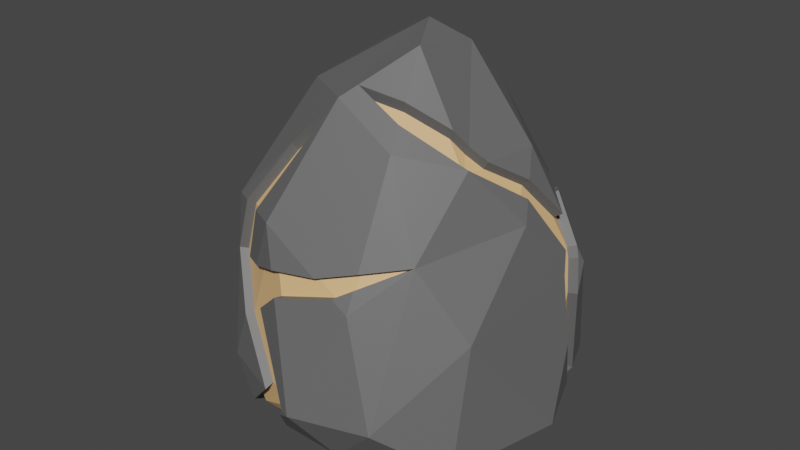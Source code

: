 # Source: Tall_Cracks.blend  (saved by Blender 3.0.42; exported with 4.5.12 LTS)
import bpy
from mathutils import Matrix  # noqa: F401  (used for matrix-valued properties, if any)

bpy.ops.wm.read_factory_settings(use_empty=True)
scene = bpy.context.scene
scene.name = 'Scene'

# ---- collections
col_collection = bpy.data.collections.new('Collection'); scene.collection.children.link(col_collection)

# ---- materials (node trees are filled in below, after node groups)
mat_special = bpy.data.materials.new('Special')
mat_special.use_transparent_shadow = False
mat_stone = bpy.data.materials.new('Stone')
mat_stone.use_transparent_shadow = False

# ---- material node trees
mat_special.use_nodes = True; mat_special.node_tree.nodes.clear()
_N = mat_special.node_tree.nodes; _L = mat_special.node_tree.links
n0 = _N.new('ShaderNodeBsdfPrincipled'); n0.name = 'Principled BSDF'; n0.location = (10, 300)
n0.distribution = 'GGX'
n0.subsurface_method = 'RANDOM_WALK_SKIN'
n0.inputs[0].default_value = (0.8, 0.4823, 0.2178, 1.0)
n0.inputs[3].default_value = 1.45
n0.inputs[27].default_value = (0.0, 0.0, 0.0, 1.0)
n0.inputs[28].default_value = 1.0
n1 = _N.new('ShaderNodeOutputMaterial'); n1.name = 'Material Output'; n1.location = (300, 300)
_L.new(n0.outputs[0], n1.inputs[0])
n1.is_active_output = True
mat_stone.use_nodes = True; mat_stone.node_tree.nodes.clear()
_N = mat_stone.node_tree.nodes; _L = mat_stone.node_tree.links
n0 = _N.new('ShaderNodeBsdfPrincipled'); n0.name = 'Principled BSDF'; n0.location = (10, 300)
n0.distribution = 'GGX'
n0.subsurface_method = 'RANDOM_WALK_SKIN'
n0.inputs[0].default_value = (0.1237, 0.1237, 0.1237, 1.0)
n0.inputs[3].default_value = 1.45
n0.inputs[27].default_value = (0.0, 0.0, 0.0, 1.0)
n0.inputs[28].default_value = 1.0
n1 = _N.new('ShaderNodeOutputMaterial'); n1.name = 'Material Output'; n1.location = (300, 300)
_L.new(n0.outputs[0], n1.inputs[0])
n1.is_active_output = True

# ---- world
world_world = bpy.data.worlds.new('World'); scene.world = world_world
world_world.use_nodes = True; world_world.node_tree.nodes.clear()
_N = world_world.node_tree.nodes; _L = world_world.node_tree.links
n0 = _N.new('ShaderNodeOutputWorld'); n0.name = 'World Output'; n0.location = (300, 300)
n1 = _N.new('ShaderNodeBackground'); n1.name = 'Background'; n1.location = (10, 300)
n1.inputs[0].default_value = (0.05088, 0.05088, 0.05088, 1.0)
_L.new(n1.outputs[0], n0.inputs[0])
n0.is_active_output = True
world_world.color = (0.05088, 0.05088, 0.05088)
world_world.use_sun_shadow = False
world_world.sun_shadow_jitter_overblur = 0.0

# ---- meshes
me_icosphere = bpy.data.meshes.new('Icosphere')
me_icosphere.from_pydata([(0.01438, -0.003649, -0.01872), (0.0712, -0.06275, 0.002279), (-0.06955, -0.00489, 0.01802), (-0.02009, 0.06892, -0.00979), (0.06982, 0.03568, 0.01437), (0.02933, -0.07763, 0.06712), (-0.04214, -0.06401, 0.09424), (-0.01194, -0.005961, 0.1537), (0.03121, 0.01905, 0.1396), (0.06659, -0.0107, 0.09288), (0.02461, -0.02739, 0.1634), (-0.006526, -0.05638, -0.01818), (0.04731, -0.04342, -0.008132), (0.02642, -0.08217, 0.0007564), (0.08485, -0.009664, 0.00293), (0.04857, 0.02434, -0.01264), (-0.04451, -0.002196, -0.01281), (-0.05812, -0.04807, 0.001254), (-0.003737, 0.04854, -0.02234), (-0.05629, 0.03629, -0.00114), (0.02801, 0.0597, -0.009806), (0.06954, -0.04987, 0.05608), (0.07614, 0.02141, 0.06633), (0.01149, -0.09546, 0.02093), (0.04688, -0.08551, 0.02205), (-0.05193, -0.03778, 0.07181), (-0.03361, -0.08049, 0.02536), (-0.03147, 0.04686, 0.04831), (-0.07908, 0.02145, 0.02763), (0.05977, 0.02909, 0.08737), (0.008297, 0.06656, 0.02666), (0.04629, -0.0567, 0.08555), (-0.01192, -0.07877, 0.09519), (-0.02311, -0.03509, 0.1422), (0.007513, 0.03211, 0.1273), (0.0563, 0.006211, 0.1196), (0.02734, -0.04836, 0.1252), (0.04969, -0.02787, 0.1181), (0.002112, -0.04989, 0.1432), (0.01544, -0.01012, 0.169), (0.02785, 0.001705, 0.1593), (0.07717, 0.0135, 0.008776), (0.08057, 0.005592, 0.03406), (0.06998, 0.004273, -0.003451), (0.07302, 0.01092, 0.075), (0.02658, -0.04255, 0.1358), (0.04796, -0.008541, -0.01045), (0.06322, -0.005156, 0.1016), (0.07492, 0.008247, 0.06444), (0.04183, 0.04215, 0.0662), (0.07789, 0.01517, 0.0536), (0.008058, 0.05604, 0.05736), (0.05645, 0.02792, 0.09344), (0.07514, 0.01807, 0.0691), (-0.0232, 0.04373, 0.06508), (0.0137, 0.05537, 0.05327), (0.07331, 0.01925, 0.07392), (0.04815, 0.001829, -0.01114), (0.07435, 0.022, 0.01092), (0.05911, 0.02475, 0.09348), (0.07577, 0.01747, 0.06576), (0.06282, 0.01098, -0.006525), (0.06078, -0.001145, 0.108), (0.04156, -0.02771, 0.1328), (0.02602, -0.0382, 0.1437), (0.04583, -0.02264, 0.1254), (0.0678, 0.01503, 0.0887), (0.05174, -0.01732, 0.1186), (0.052, 0.02636, 0.1016), (0.007937, 0.05073, 0.07289), (0.01654, 0.04946, 0.0673), (-0.01721, 0.04146, 0.0772), (0.05825, 0.01904, 0.1015), (0.03639, 0.03959, 0.07798), (0.007688, -0.04431, 0.1482), (-0.02748, 0.03605, 0.06988), (-0.05904, 0.003118, 0.07074), (-0.0561, -0.00177, 0.07469), (-0.06348, -0.02781, 0.009121), (-0.06701, -0.01447, 0.0143), (-0.04822, -0.01471, -0.008976), (-0.05105, -0.02425, -0.006052), (-0.0713, 0.004481, 0.04028), (-0.06839, -0.001878, 0.04503), (-0.06558, -0.01229, 0.03012), (-0.06786, -0.008039, 0.02317), (-0.05395, 0.01119, 0.07482), (-0.03511, -0.01561, -0.01414), (-0.02881, -0.02459, -0.01503), (-0.0006834, -0.08438, 0.004271), (-0.02677, -0.07995, 0.04737), (-0.01859, -0.0793, 0.07369), (-0.006962, -0.08934, 0.02274), (0.007023, -0.09398, 0.02137), (-0.02288, -0.08009, 0.005591), (-0.006274, -0.0828, 0.07728), (-0.002988, -0.08514, 0.06686), (0.004916, -0.09318, 0.01753), (0.02881, -0.06998, 0.08231), (0.02902, -0.073, 0.07633), (-0.02307, -0.03278, -0.01584), (0.02185, -0.07784, 0.07221), (0.01292, -0.07809, 0.07828), (-0.01952, -0.08482, 0.0095), (-0.02503, -0.0534, -0.01121), (-0.01798, -0.0563, 0.121), (-0.02409, -0.07283, 0.0948), (-0.03453, -0.06773, 0.09448), (-0.03929, -0.06952, 0.07121), (-0.02689, -0.07529, 0.07322), (-0.01418, -0.08283, 0.05662), (-0.0001103, -0.08086, 0.00726), (-0.01525, -0.08209, 0.009223), (0.005176, -0.08917, 0.01978), (-0.005627, -0.05442, -0.01394), (-0.02124, -0.03214, -0.01173), (-0.0231, -0.05161, -0.007353), (0.07074, 0.01958, 0.01354), (0.07339, 0.01156, 0.01151), (0.07407, 0.01313, 0.05384), (0.07661, 0.004088, 0.03538), (0.07148, 0.01587, 0.06846), (0.06948, 0.00912, 0.07404), (0.0251, -0.03726, 0.1389), (0.02563, -0.04136, 0.1315), (0.046, 0.0005354, -0.007291), (0.04582, -0.009255, -0.00664), (0.05792, -0.002273, 0.1052), (0.06022, -0.00606, 0.09918), (0.04745, -0.02751, 0.1147), (0.07127, 0.006595, 0.06407), (0.06661, 0.002842, -3.038e-05), (0.04963, 0.0237, 0.09914), (0.05384, 0.02517, 0.09145), (-0.01572, 0.03796, 0.07611), (-0.02137, 0.04009, 0.06467), (0.05553, 0.01679, 0.09907), (0.05635, 0.02218, 0.09149), (0.07208, 0.0153, 0.06532), (0.05985, 0.00918, -0.002932), (0.06975, 0.01698, 0.07302), (0.008143, 0.05172, 0.05739), (0.04003, 0.0386, 0.06574), (0.01347, 0.05108, 0.05352), (0.03977, -0.02736, 0.1286), (0.04381, -0.02257, 0.1216), (0.06455, 0.01299, 0.08698), (0.04938, -0.01754, 0.1152), (0.008029, 0.0467, 0.07205), (0.01615, 0.04551, 0.06677), (0.03489, 0.03618, 0.07685), (0.007793, -0.04303, 0.1432), (-0.02541, 0.03285, 0.06921), (-0.05521, 0.001859, 0.07014), (-0.05201, -0.002886, 0.07408), (-0.0594, -0.02744, 0.01184), (-0.06273, -0.01485, 0.01673), (-0.045, -0.01508, -0.005247), (-0.04767, -0.02409, -0.002485), (-0.06678, 0.003039, 0.04126), (-0.06403, -0.002965, 0.04574), (-0.06138, -0.0128, 0.03167), (-0.06353, -0.008781, 0.0251), (-0.03261, -0.01593, -0.01012), (-0.02667, -0.02441, -0.01096), (-0.04993, 0.009712, 0.07421), (-0.02474, -0.07668, 0.04795), (-0.01702, -0.07607, 0.07281), (-0.006038, -0.08554, 0.0247), (0.007166, -0.08992, 0.02341), (-0.02106, -0.07681, 0.008507), (-0.005388, -0.07937, 0.07619), (-0.002286, -0.08158, 0.06635), (0.02774, -0.06727, 0.08094), (0.02793, -0.07011, 0.07529), (0.02117, -0.07469, 0.0714), (0.01274, -0.07492, 0.07714), (-0.01789, -0.08128, 0.0122), (0.002529, -0.0483, 0.1385), (-0.01644, -0.05435, 0.1175), (-0.02221, -0.06995, 0.09274), (-0.03207, -0.06513, 0.09243), (-0.03656, -0.06683, 0.07046), (-0.02485, -0.07228, 0.07235), (0.04424, -0.05472, 0.084), (-0.01286, -0.07939, 0.05669), (-0.05022, 0.009665, 0.08183), (-0.01927, 0.01388, 0.1141), (-0.0385, 0.01792, 0.08386), (-0.0247, 0.01272, 0.1091), (-0.02805, 0.008445, 0.1115), (-0.04305, 0.01237, 0.08667), (-0.04571, 0.008525, 0.08183), (-0.03399, 0.01678, 0.08386), (-0.02019, 0.01158, 0.1091), (-0.01477, 0.01274, 0.1141), (-0.02354, 0.007306, 0.1115), (-0.03854, 0.01123, 0.08667)], [], [(0, 12, 11), (1, 12, 14), (0, 11, 100, 88, 87, 16), (0, 16, 18), (0, 18, 15), (1, 14, 21), (94, 104, 116, 170), (2, 79, 85), (3, 19, 27), (4, 20, 29), (1, 21, 24), (45, 37, 129, 124), (2, 85, 82, 28), (3, 27, 30), (4, 29, 22), (5, 31, 99), (6, 107, 105), (7, 33, 39), (8, 34, 40), (9, 47, 37), (49, 55, 143, 142), (68, 72, 136, 132), (35, 8, 40), (40, 39, 10), (40, 34, 39), (34, 7, 39), (39, 38, 74, 10), (39, 33, 38), (33, 6, 105, 38), (38, 36, 45, 74), (38, 32, 36), (32, 102, 98, 36), (36, 37, 45), (36, 31, 37), (31, 9, 37), (22, 56, 53), (22, 29, 59, 56), (29, 52, 59), (30, 51, 55), (30, 27, 54, 51), (27, 75, 54), (28, 76, 86), (28, 82, 76), (25, 6, 33), (26, 90, 108), (26, 92, 90), (23, 5, 101, 96), (24, 31, 5), (24, 21, 31), (21, 9, 31), (29, 49, 52), (29, 20, 30, 49), (20, 3, 30), (27, 28, 86, 188, 189, 187, 75), (27, 19, 28), (19, 2, 28), (25, 26, 108, 6), (25, 17, 26), (17, 94, 103, 26), (23, 24, 5), (23, 13, 24), (13, 1, 24), (21, 48, 44, 9), (21, 14, 42, 48), (14, 41, 42), (15, 20, 4), (15, 18, 20), (18, 3, 20), (18, 19, 3), (18, 16, 19), (16, 2, 19), (16, 80, 79, 2), (16, 87, 80), (81, 78, 155, 158), (14, 43, 41), (14, 12, 46, 43), (12, 0, 15, 57, 46), (47, 44, 122, 128), (11, 12, 13), (12, 1, 13), (112, 111, 113), (44, 47, 9), (52, 49, 142, 133), (70, 73, 150, 149), (79, 80, 157, 156), (51, 54, 135, 141), (73, 68, 132, 150), (84, 83, 160, 161), (57, 61, 139, 125), (50, 58, 4, 22), (60, 50, 22), (69, 70, 149, 148), (61, 57, 15), (82, 85, 162, 159), (38, 105, 179, 178), (55, 49, 30), (46, 57, 125, 126), (53, 60, 22), (58, 61, 15, 4), (106, 38, 178, 180), (53, 56, 140, 121), (67, 62, 35), (62, 66, 35), (63, 65, 40, 10), (64, 63, 10), (65, 67, 35, 40), (69, 71, 34), (70, 69, 34, 8), (68, 73, 70, 8), (72, 68, 8, 35), (66, 72, 35), (71, 69, 148, 134), (64, 10, 74), (83, 77, 154, 160), (71, 75, 187, 7, 34), (105, 107, 181, 179), (77, 83, 25, 33), (50, 60, 138, 119), (83, 84, 25), (76, 82, 159, 153), (78, 81, 17), (93, 110, 185, 169), (84, 78, 17, 25), (58, 50, 119, 117), (81, 88, 100, 104, 17), (189, 188, 193, 194), (87, 88, 164, 163), (104, 94, 17), (89, 11, 13), (108, 107, 6), (110, 96, 172, 185), (106, 109, 91, 32), (95, 91, 167, 171), (95, 102, 32), (103, 92, 26), (93, 97, 23), (90, 92, 168, 166), (89, 97, 113, 111), (98, 31, 36), (67, 65, 145, 147), (101, 99, 174, 175), (99, 101, 5), (97, 89, 13, 23), (63, 64, 123, 144), (91, 95, 32), (96, 110, 93, 23), (98, 102, 176, 173), (38, 106, 32), (112, 113, 169, 168, 177), (129, 145, 144), (129, 147, 145), (114, 112, 170, 116), (114, 111, 112), (124, 129, 144, 123), (130, 120, 119, 138), (129, 128, 127, 147), (118, 131, 139, 117), (120, 118, 117, 119), (131, 126, 125, 139), (122, 130, 138, 121), (121, 140, 146, 127, 128, 122), (141, 135, 134, 148), (133, 142, 143, 149, 150, 132), (140, 137, 136, 146), (137, 133, 132, 136), (143, 141, 148, 149), (151, 124, 123), (135, 152, 134), (153, 159, 160, 154), (159, 162, 161, 160), (156, 157, 158, 155), (162, 156, 155, 161), (157, 163, 164, 158), (154, 165, 153), (181, 182, 166, 167, 183, 180), (172, 175, 176, 171), (116, 115, 114), (174, 184, 173), (177, 170, 112), (173, 176, 175, 174), (166, 168, 169, 185, 172, 171, 167), (179, 181, 180, 178), (85, 79, 156, 162), (72, 66, 146, 136), (56, 59, 137, 140), (48, 42, 120, 130), (11, 89, 111, 114), (78, 84, 161, 155), (60, 53, 121, 138), (37, 47, 128, 129), (108, 90, 166, 182), (80, 87, 163, 157), (74, 45, 124, 151), (61, 58, 117, 139), (41, 43, 131, 118), (107, 108, 182, 181), (88, 81, 158, 164), (64, 74, 151, 123), (59, 52, 133, 137), (42, 41, 118, 120), (109, 106, 180, 183), (86, 76, 153, 165), (55, 51, 141, 143), (43, 46, 126, 131), (91, 109, 183, 167), (75, 71, 134, 152), (44, 48, 130, 122), (102, 95, 171, 176), (54, 75, 152, 135), (96, 101, 175, 172), (92, 103, 177, 168), (97, 93, 169, 113), (100, 11, 114, 115), (104, 100, 115, 116), (31, 98, 173, 184), (62, 67, 147, 127), (99, 31, 184, 174), (66, 62, 127, 146), (103, 94, 170, 177), (65, 63, 144, 145), (190, 187, 195, 196), (190, 191, 186, 7, 187), (186, 77, 33, 7), (165, 154, 192), (195, 194, 193, 165, 192, 197, 196), (77, 186, 192, 154), (191, 190, 196, 197), (187, 189, 194, 195), (188, 86, 165, 193), (186, 191, 197, 192)])
me_icosphere.polygons.foreach_set('material_index', [1, 1, 1, 1, 1, 1, 1, 1, 1, 1, 1, 1, 1, 1, 1, 1, 1, 1, 1, 1, 1, 1, 1, 1, 1, 1, 1, 1, 1, 1, 1, 1, 1, 1, 1, 1, 1, 1, 1, 1, 1, 1, 1, 1, 1, 1, 1, 1, 1, 1, 1, 1, 1, 1, 1, 1, 1, 1, 1, 1, 1, 1, 1, 1, 1, 1, 1, 1, 1, 1, 1, 1, 1, 1, 1, 1, 1, 1, 1, 1, 0, 1, 1, 1, 1, 1, 1, 1, 1, 1, 1, 1, 1, 1, 1, 1, 1, 1, 1, 1, 1, 1, 1, 1, 1, 1, 1, 1, 1, 1, 1, 1, 1, 1, 1, 1, 1, 1, 1, 1, 1, 1, 1, 1, 1, 1, 1, 1, 1, 1, 1, 1, 1, 1, 1, 1, 1, 1, 1, 1, 1, 1, 1, 1, 1, 1, 1, 1, 0, 0, 0, 0, 0, 0, 0, 0, 0, 0, 0, 0, 0, 0, 0, 0, 0, 0, 0, 0, 0, 0, 0, 0, 0, 0, 0, 0, 0, 0, 0, 0, 0, 0, 1, 1, 1, 1, 1, 1, 1, 1, 1, 1, 1, 1, 1, 1, 1, 1, 1, 1, 1, 1, 1, 1, 1, 1, 1, 1, 1, 1, 1, 1, 1, 1, 1, 1, 1, 1, 1, 1, 1, 1, 1, 0, 0, 1, 1, 1, 1, 1])
_uv = me_icosphere.uv_layers.new(name='UVMap')
_uv.uv.foreach_set('vector', [0.1818, 0.0, 0.2273, 0.07873, 0.1364, 0.07873, 0.2727, 0.1575, 0.3182, 0.07873, 0.3636, 0.1575, 0.9091, 0.0, 0.9545, 0.07873, 0.915, 0.07873, 0.9012, 0.07873, 0.8861, 0.07873, 0.8636, 0.07873, 0.7273, 0.0, 0.7727, 0.07873, 0.6818, 0.07873, 0.5455, 0.0, 0.5909, 0.07873, 0.5, 0.07873, 0.2727, 0.1575, 0.3636, 0.1575, 0.3182, 0.2362, 0.9865, 0.1575, 0.9382, 0.107, 0.9382, 0.107, 0.9865, 0.1575, 0.8182, 0.1575, 0.8383, 0.1575, 0.8225, 0.165, 0.6364, 0.1575, 0.7273, 0.1575, 0.6818, 0.2362, 0.4545, 0.1575, 0.5455, 0.1575, 0.5, 0.2362, 0.2727, 0.1575, 0.3182, 0.2362, 0.2273, 0.2362, 0.2399, 0.4155, 0.3182, 0.3937, 0.3182, 0.3937, 0.2399, 0.4155, 0.8182, 0.1575, 0.8225, 0.165, 0.7988, 0.2362, 0.7727, 0.2362, 0.6364, 0.1575, 0.6818, 0.2362, 0.5909, 0.2362, 0.4545, 0.1575, 0.5, 0.2362, 0.4091, 0.2362, 0.1818, 0.3149, 0.2727, 0.3149, 0.189, 0.3274, 0.0, 0.3149, 0.02289, 0.3149, 0.02482, 0.3579, 0.7273, 0.3149, 0.8182, 0.3149, 0.7727, 0.3937, 0.5455, 0.3149, 0.6364, 0.3149, 0.5909, 0.3937, 0.3636, 0.3149, 0.3934, 0.3149, 0.4091, 0.3937, 0.5317, 0.2362, 0.5802, 0.2547, 0.5802, 0.2547, 0.5317, 0.2362, 0.5124, 0.2576, 0.48, 0.2708, 0.48, 0.2708, 0.5124, 0.2576, 0.4545, 0.3149, 0.5455, 0.3149, 0.5, 0.3937, 0.5909, 0.3937, 0.6818, 0.3937, 0.6364, 0.4724, 0.5909, 0.3937, 0.6364, 0.3149, 0.6818, 0.3937, 0.6364, 0.3149, 0.7273, 0.3149, 0.6818, 0.3937, 0.7727, 0.3937, 0.8636, 0.3937, 0.8524, 0.4132, 0.8182, 0.4724, 0.7727, 0.3937, 0.8182, 0.3149, 0.8636, 0.3937, 0.8182, 0.3149, 0.9091, 0.3149, 0.8843, 0.3579, 0.8636, 0.3937, 0.04546, 0.3937, 0.1364, 0.3937, 0.1238, 0.4155, 0.05672, 0.4132, 0.04546, 0.3937, 0.09091, 0.3149, 0.1364, 0.3937, 0.09091, 0.3149, 0.1457, 0.3149, 0.1699, 0.3355, 0.1364, 0.3937, 0.2273, 0.3937, 0.3182, 0.3937, 0.2399, 0.4155, 0.2273, 0.3937, 0.2727, 0.3149, 0.3182, 0.3937, 0.2727, 0.3149, 0.3636, 0.3149, 0.3182, 0.3937, 0.4091, 0.2362, 0.4156, 0.2474, 0.4044, 0.2444, 0.4091, 0.2362, 0.5, 0.2362, 0.4914, 0.2511, 0.4156, 0.2474, 0.5, 0.2362, 0.5053, 0.2453, 0.4914, 0.2511, 0.5909, 0.2362, 0.6048, 0.2602, 0.5802, 0.2547, 0.5909, 0.2362, 0.6818, 0.2362, 0.6722, 0.2529, 0.6048, 0.2602, 0.6818, 0.2362, 0.6911, 0.2523, 0.6722, 0.2529, 0.7727, 0.2362, 0.789, 0.2644, 0.7557, 0.2657, 0.7727, 0.2362, 0.7988, 0.2362, 0.789, 0.2644, 0.8636, 0.2362, 0.9091, 0.3149, 0.8182, 0.3149, 0.04546, 0.2362, 0.05978, 0.261, 0.0152, 0.2886, 0.04546, 0.2362, 0.09916, 0.2362, 0.05978, 0.261, 0.1364, 0.2362, 0.1818, 0.3149, 0.1653, 0.3149, 0.1083, 0.2849, 0.2273, 0.2362, 0.2727, 0.3149, 0.1818, 0.3149, 0.2273, 0.2362, 0.3182, 0.2362, 0.2727, 0.3149, 0.3182, 0.2362, 0.3636, 0.3149, 0.2727, 0.3149, 0.5, 0.2362, 0.5317, 0.2362, 0.5053, 0.2453, 0.5, 0.2362, 0.5455, 0.1575, 0.5909, 0.2362, 0.5317, 0.2362, 0.5455, 0.1575, 0.6364, 0.1575, 0.5909, 0.2362, 0.6818, 0.2362, 0.7727, 0.2362, 0.7557, 0.2657, 0.7282, 0.2675, 0.7183, 0.2832, 0.7102, 0.2854, 0.6911, 0.2523, 0.6818, 0.2362, 0.7273, 0.1575, 0.7727, 0.2362, 0.7273, 0.1575, 0.8182, 0.1575, 0.7727, 0.2362, 0.8636, 0.2362, 0.9545, 0.2362, 0.9243, 0.2886, 0.9091, 0.3149, 0.8636, 0.2362, 0.9091, 0.1575, 0.9545, 0.2362, 0.9091, 0.1575, 0.9865, 0.1575, 0.9925, 0.1705, 0.9545, 0.2362, 0.1364, 0.2362, 0.2273, 0.2362, 0.1818, 0.3149, 0.1364, 0.2362, 0.1818, 0.1575, 0.2273, 0.2362, 0.1818, 0.1575, 0.2727, 0.1575, 0.2273, 0.2362, 0.3182, 0.2362, 0.3923, 0.2362, 0.3942, 0.2619, 0.3636, 0.3149, 0.3182, 0.2362, 0.3636, 0.1575, 0.386, 0.1961, 0.3923, 0.2362, 0.3636, 0.1575, 0.4101, 0.1575, 0.386, 0.1961, 0.5, 0.07873, 0.5455, 0.1575, 0.4545, 0.1575, 0.5, 0.07873, 0.5909, 0.07873, 0.5455, 0.1575, 0.5909, 0.07873, 0.6364, 0.1575, 0.5455, 0.1575, 0.6818, 0.07873, 0.7273, 0.1575, 0.6364, 0.1575, 0.6818, 0.07873, 0.7727, 0.07873, 0.7273, 0.1575, 0.7727, 0.07873, 0.8182, 0.1575, 0.7273, 0.1575, 0.8636, 0.07873, 0.876, 0.1002, 0.8383, 0.1575, 0.8182, 0.1575, 0.8636, 0.07873, 0.8861, 0.07873, 0.876, 0.1002, 0.8855, 0.1166, 0.8664, 0.1575, 0.8664, 0.1575, 0.8855, 0.1166, 0.3636, 0.1575, 0.3823, 0.1252, 0.4101, 0.1575, 0.3636, 0.1575, 0.3182, 0.07873, 0.365, 0.07873, 0.3823, 0.1252, 0.3182, 0.07873, 0.3636, 0.0, 0.4091, 0.07873, 0.3789, 0.07873, 0.365, 0.07873, 0.3934, 0.3149, 0.3942, 0.2619, 0.3942, 0.2619, 0.3934, 0.3149, 0.1364, 0.07873, 0.2273, 0.07873, 0.1818, 0.1575, 0.2273, 0.07873, 0.2727, 0.1575, 0.1818, 0.1575, 0.09091, 0.1575, 0.1247, 0.1575, 0.1258, 0.2178, 0.3942, 0.2619, 0.3934, 0.3149, 0.3636, 0.3149, 0.5053, 0.2453, 0.5317, 0.2362, 0.5317, 0.2362, 0.5053, 0.2453, 0.5746, 0.2645, 0.5402, 0.2529, 0.5402, 0.2529, 0.5746, 0.2645, 0.8383, 0.1575, 0.876, 0.1002, 0.876, 0.1002, 0.8383, 0.1575, 0.6048, 0.2602, 0.6722, 0.2529, 0.6722, 0.2529, 0.6048, 0.2602, 0.5402, 0.2529, 0.5124, 0.2576, 0.5124, 0.2576, 0.5402, 0.2529, 0.8284, 0.1752, 0.8085, 0.2362, 0.8085, 0.2362, 0.8284, 0.1752, 0.3789, 0.07873, 0.3912, 0.1096, 0.3912, 0.1096, 0.3789, 0.07873, 0.4, 0.2204, 0.4271, 0.1575, 0.4545, 0.1575, 0.4091, 0.2362, 0.4041, 0.2362, 0.4, 0.2204, 0.4091, 0.2362, 0.6118, 0.2724, 0.5746, 0.2645, 0.5746, 0.2645, 0.6118, 0.2724, 0.3912, 0.1096, 0.3789, 0.07873, 0.4091, 0.07873, 0.7988, 0.2362, 0.8225, 0.165, 0.8225, 0.165, 0.7988, 0.2362, 0.8636, 0.3937, 0.8843, 0.3579, 0.8843, 0.3579, 0.8636, 0.3937, 0.5802, 0.2547, 0.5317, 0.2362, 0.5909, 0.2362, 0.365, 0.07873, 0.3789, 0.07873, 0.3789, 0.07873, 0.365, 0.07873, 0.4044, 0.2444, 0.4041, 0.2362, 0.4091, 0.2362, 0.4271, 0.1575, 0.3912, 0.1096, 0.4091, 0.07873, 0.4545, 0.1575, 0.05429, 0.3149, 0.04546, 0.3937, 0.04546, 0.3937, 0.05429, 0.3149, 0.4044, 0.2444, 0.4156, 0.2474, 0.4156, 0.2474, 0.4044, 0.2444, 0.4232, 0.3693, 0.415, 0.3149, 0.4545, 0.3149, 0.415, 0.3149, 0.4282, 0.2693, 0.4545, 0.3149, 0.4238, 0.4192, 0.4252, 0.3937, 0.5, 0.3937, 0.4545, 0.4724, 0.2493, 0.4318, 0.3034, 0.4192, 0.2727, 0.4724, 0.4252, 0.3937, 0.4232, 0.3693, 0.4545, 0.3149, 0.5, 0.3937, 0.6118, 0.2724, 0.6652, 0.265, 0.6364, 0.3149, 0.5746, 0.2645, 0.6118, 0.2724, 0.6364, 0.3149, 0.5455, 0.3149, 0.5124, 0.2576, 0.5402, 0.2529, 0.5746, 0.2645, 0.5455, 0.3149, 0.48, 0.2708, 0.5124, 0.2576, 0.5455, 0.3149, 0.4545, 0.3149, 0.4282, 0.2693, 0.48, 0.2708, 0.4545, 0.3149, 0.6652, 0.265, 0.6118, 0.2724, 0.6118, 0.2724, 0.6652, 0.265, 0.1143, 0.4318, 0.09091, 0.4724, 0.05672, 0.4132, 0.8085, 0.2362, 0.7914, 0.2685, 0.7914, 0.2685, 0.8085, 0.2362, 0.6652, 0.265, 0.6911, 0.2523, 0.7102, 0.2854, 0.7273, 0.3149, 0.6364, 0.3149, 0.02482, 0.3579, 0.02289, 0.3149, 0.02289, 0.3149, 0.02482, 0.3579, 0.7914, 0.2685, 0.8085, 0.2362, 0.8636, 0.2362, 0.8182, 0.3149, 0.4, 0.2204, 0.4041, 0.2362, 0.4041, 0.2362, 0.4, 0.2204, 0.8085, 0.2362, 0.8284, 0.1752, 0.8636, 0.2362, 0.789, 0.2644, 0.7988, 0.2362, 0.7988, 0.2362, 0.789, 0.2644, 0.8664, 0.1575, 0.8855, 0.1166, 0.9091, 0.1575, 0.1274, 0.2362, 0.08541, 0.2725, 0.08541, 0.2725, 0.1274, 0.2362, 0.8284, 0.1752, 0.8664, 0.1575, 0.9091, 0.1575, 0.8636, 0.2362, 0.4271, 0.1575, 0.4, 0.2204, 0.4, 0.2204, 0.4271, 0.1575, 0.8855, 0.1166, 0.9012, 0.07873, 0.915, 0.07873, 0.9382, 0.107, 0.9091, 0.1575, 0.7183, 0.2832, 0.7282, 0.2675, 0.7282, 0.2675, 0.7183, 0.2832, 0.8861, 0.07873, 0.9012, 0.07873, 0.9012, 0.07873, 0.8861, 0.07873, 0.9382, 0.107, 0.9865, 0.1575, 0.9091, 0.1575, 0.1247, 0.1575, 0.1364, 0.07873, 0.1818, 0.1575, 0.0152, 0.2886, 0.02289, 0.3149, 0.0, 0.3149, 0.08541, 0.2725, 0.1083, 0.2849, 0.1083, 0.2849, 0.08541, 0.2725, 0.05429, 0.3149, 0.05204, 0.2904, 0.07692, 0.2907, 0.09091, 0.3149, 0.1019, 0.2959, 0.07692, 0.2907, 0.07692, 0.2907, 0.1019, 0.2959, 0.1019, 0.2959, 0.1457, 0.3149, 0.09091, 0.3149, 0.08338, 0.1705, 0.09916, 0.2362, 0.04546, 0.2362, 0.1274, 0.2362, 0.1258, 0.2178, 0.1364, 0.2362, 0.05978, 0.261, 0.09916, 0.2362, 0.09916, 0.2362, 0.05978, 0.261, 0.1247, 0.1575, 0.1258, 0.2178, 0.1258, 0.2178, 0.1247, 0.1575, 0.1937, 0.3355, 0.2727, 0.3149, 0.2273, 0.3937, 0.4232, 0.3693, 0.4252, 0.3937, 0.4252, 0.3937, 0.4232, 0.3693, 0.1653, 0.3149, 0.1746, 0.3274, 0.1746, 0.3274, 0.1653, 0.3149, 0.1746, 0.3274, 0.1653, 0.3149, 0.1818, 0.3149, 0.1258, 0.2178, 0.1247, 0.1575, 0.1818, 0.1575, 0.1364, 0.2362, 0.3034, 0.4192, 0.2493, 0.4318, 0.2493, 0.4318, 0.3034, 0.4192, 0.07692, 0.2907, 0.1019, 0.2959, 0.09091, 0.3149, 0.1083, 0.2849, 0.08541, 0.2725, 0.1274, 0.2362, 0.1364, 0.2362, 0.1699, 0.3355, 0.1457, 0.3149, 0.1457, 0.3149, 0.1699, 0.3355, 0.04546, 0.3937, 0.05429, 0.3149, 0.09091, 0.3149, 0.09091, 0.1575, 0.1258, 0.2178, 0.1274, 0.2362, 0.09916, 0.2362, 0.08338, 0.1705, 0.4091, 0.3937, 0.4252, 0.3937, 0.4238, 0.4192, 0.4091, 0.3937, 0.4232, 0.3693, 0.4252, 0.3937, 0.9545, 0.07873, 1.0, 0.1575, 0.9865, 0.1575, 0.9382, 0.107, 0.1364, 0.07873, 0.1247, 0.1575, 0.09091, 0.1575, 0.2399, 0.4155, 0.3182, 0.3937, 0.3034, 0.4192, 0.2493, 0.4318, 0.3923, 0.2362, 0.386, 0.1961, 0.4, 0.2204, 0.4041, 0.2362, 0.4091, 0.3937, 0.3934, 0.3149, 0.415, 0.3149, 0.4232, 0.3693, 0.4101, 0.1575, 0.3823, 0.1252, 0.3912, 0.1096, 0.4271, 0.1575, 0.386, 0.1961, 0.4101, 0.1575, 0.4271, 0.1575, 0.4, 0.2204, 0.3823, 0.1252, 0.365, 0.07873, 0.3789, 0.07873, 0.3912, 0.1096, 0.3942, 0.2619, 0.3923, 0.2362, 0.4041, 0.2362, 0.4044, 0.2444, 0.4044, 0.2444, 0.4156, 0.2474, 0.4282, 0.2693, 0.415, 0.3149, 0.3934, 0.3149, 0.3942, 0.2619, 0.6048, 0.2602, 0.6722, 0.2529, 0.6652, 0.265, 0.6118, 0.2724, 0.5053, 0.2453, 0.5317, 0.2362, 0.5802, 0.2547, 0.5746, 0.2645, 0.5402, 0.2529, 0.5124, 0.2576, 0.4156, 0.2474, 0.4914, 0.2511, 0.48, 0.2708, 0.4282, 0.2693, 0.4914, 0.2511, 0.5053, 0.2453, 0.5124, 0.2576, 0.48, 0.2708, 0.5802, 0.2547, 0.6048, 0.2602, 0.6118, 0.2724, 0.5746, 0.2645, 0.05672, 0.4132, 0.1238, 0.4155, 0.1143, 0.4318, 0.6722, 0.2529, 0.6911, 0.2523, 0.6652, 0.265, 0.789, 0.2644, 0.7988, 0.2362, 0.8085, 0.2362, 0.7914, 0.2685, 0.7988, 0.2362, 0.8225, 0.165, 0.8284, 0.1752, 0.8085, 0.2362, 0.8383, 0.1575, 0.876, 0.1002, 0.8855, 0.1166, 0.8664, 0.1575, 0.8225, 0.165, 0.8383, 0.1575, 0.8664, 0.1575, 0.8284, 0.1752, 0.876, 0.1002, 0.8861, 0.07873, 0.9012, 0.07873, 0.8855, 0.1166, 0.7914, 0.2685, 0.7557, 0.2657, 0.789, 0.2644, 0.02289, 0.3149, 0.0152, 0.2886, 0.05978, 0.261, 0.07692, 0.2907, 0.05204, 0.2904, 0.05429, 0.3149, 0.1083, 0.2849, 0.1653, 0.3149, 0.1457, 0.3149, 0.1019, 0.2959, 0.9382, 0.107, 0.915, 0.07873, 0.9545, 0.07873, 0.189, 0.3274, 0.2727, 0.3149, 0.1937, 0.3355, 0.9925, 0.1705, 0.9865, 0.1575, 1.0, 0.1575, 0.1699, 0.3355, 0.1457, 0.3149, 0.1653, 0.3149, 0.1746, 0.3274, 0.05978, 0.261, 0.09916, 0.2362, 0.1274, 0.2362, 0.08541, 0.2725, 0.1083, 0.2849, 0.1019, 0.2959, 0.07692, 0.2907, 0.02482, 0.3579, 0.02289, 0.3149, 0.05429, 0.3149, 0.04546, 0.3937, 0.8225, 0.165, 0.8383, 0.1575, 0.8383, 0.1575, 0.8225, 0.165, 0.48, 0.2708, 0.4282, 0.2693, 0.4282, 0.2693, 0.48, 0.2708, 0.4156, 0.2474, 0.4914, 0.2511, 0.4914, 0.2511, 0.4156, 0.2474, 0.3923, 0.2362, 0.386, 0.1961, 0.386, 0.1961, 0.3923, 0.2362, 0.1364, 0.07873, 0.1247, 0.1575, 0.1247, 0.1575, 0.1364, 0.07873, 0.8664, 0.1575, 0.8284, 0.1752, 0.8284, 0.1752, 0.8664, 0.1575, 0.4041, 0.2362, 0.4044, 0.2444, 0.4044, 0.2444, 0.4041, 0.2362, 0.4091, 0.3937, 0.3934, 0.3149, 0.3934, 0.3149, 0.4091, 0.3937, 0.0152, 0.2886, 0.05978, 0.261, 0.05978, 0.261, 0.0152, 0.2886, 0.876, 0.1002, 0.8861, 0.07873, 0.8861, 0.07873, 0.876, 0.1002, 0.05672, 0.4132, 0.1238, 0.4155, 0.1238, 0.4155, 0.05672, 0.4132, 0.3912, 0.1096, 0.4271, 0.1575, 0.4271, 0.1575, 0.3912, 0.1096, 0.4101, 0.1575, 0.3823, 0.1252, 0.3823, 0.1252, 0.4101, 0.1575, 0.02289, 0.3149, 0.0152, 0.2886, 0.0152, 0.2886, 0.02289, 0.3149, 0.9012, 0.07873, 0.8855, 0.1166, 0.8855, 0.1166, 0.9012, 0.07873, 0.1143, 0.4318, 0.05672, 0.4132, 0.05672, 0.4132, 0.1143, 0.4318, 0.4914, 0.2511, 0.5053, 0.2453, 0.5053, 0.2453, 0.4914, 0.2511, 0.386, 0.1961, 0.4101, 0.1575, 0.4101, 0.1575, 0.386, 0.1961, 0.05204, 0.2904, 0.05429, 0.3149, 0.05429, 0.3149, 0.05204, 0.2904, 0.7557, 0.2657, 0.789, 0.2644, 0.789, 0.2644, 0.7557, 0.2657, 0.5802, 0.2547, 0.6048, 0.2602, 0.6048, 0.2602, 0.5802, 0.2547, 0.3823, 0.1252, 0.365, 0.07873, 0.365, 0.07873, 0.3823, 0.1252, 0.07692, 0.2907, 0.05204, 0.2904, 0.05204, 0.2904, 0.07692, 0.2907, 0.6911, 0.2523, 0.6652, 0.265, 0.6652, 0.265, 0.6911, 0.2523, 0.3942, 0.2619, 0.3923, 0.2362, 0.3923, 0.2362, 0.3942, 0.2619, 0.1457, 0.3149, 0.1019, 0.2959, 0.1019, 0.2959, 0.1457, 0.3149, 0.6722, 0.2529, 0.6911, 0.2523, 0.6911, 0.2523, 0.6722, 0.2529, 0.1083, 0.2849, 0.1653, 0.3149, 0.1653, 0.3149, 0.1083, 0.2849, 0.09916, 0.2362, 0.08338, 0.1705, 0.08338, 0.1705, 0.09916, 0.2362, 0.1258, 0.2178, 0.1274, 0.2362, 0.1274, 0.2362, 0.1258, 0.2178, 0.915, 0.07873, 0.9545, 0.07873, 0.9545, 0.07873, 0.915, 0.07873, 0.9382, 0.107, 0.915, 0.07873, 0.915, 0.07873, 0.9382, 0.107, 0.2727, 0.3149, 0.1937, 0.3355, 0.1937, 0.3355, 0.2727, 0.3149, 0.415, 0.3149, 0.4232, 0.3693, 0.4232, 0.3693, 0.415, 0.3149, 0.189, 0.3274, 0.2727, 0.3149, 0.2727, 0.3149, 0.189, 0.3274, 0.4282, 0.2693, 0.415, 0.3149, 0.415, 0.3149, 0.4282, 0.2693, 0.9925, 0.1705, 0.9865, 0.1575, 0.9865, 0.1575, 0.9925, 0.1705, 0.4252, 0.3937, 0.4238, 0.4192, 0.4238, 0.4192, 0.4252, 0.3937, 0.7279, 0.2863, 0.7102, 0.2854, 0.7102, 0.2854, 0.7279, 0.2863, 0.7279, 0.2863, 0.741, 0.2714, 0.7532, 0.27, 0.7273, 0.3149, 0.7102, 0.2854, 0.7532, 0.27, 0.7914, 0.2685, 0.8182, 0.3149, 0.7273, 0.3149, 0.7557, 0.2657, 0.7914, 0.2685, 0.7532, 0.27, 0.7102, 0.2854, 0.7183, 0.2832, 0.7282, 0.2675, 0.7557, 0.2657, 0.7532, 0.27, 0.741, 0.2714, 0.7279, 0.2863, 0.7914, 0.2685, 0.7532, 0.27, 0.7532, 0.27, 0.7914, 0.2685, 0.741, 0.2714, 0.7279, 0.2863, 0.7279, 0.2863, 0.741, 0.2714, 0.7102, 0.2854, 0.7183, 0.2832, 0.7183, 0.2832, 0.7102, 0.2854, 0.7282, 0.2675, 0.7557, 0.2657, 0.7557, 0.2657, 0.7282, 0.2675, 0.7532, 0.27, 0.741, 0.2714, 0.741, 0.2714, 0.7532, 0.27])
me_icosphere.materials.append(mat_special)
me_icosphere.materials.append(mat_stone)
me_icosphere.use_remesh_fix_poles = True
me_icosphere.use_remesh_preserve_attributes = False
me_icosphere.update()

# ---- objects
ob_icosphere = bpy.data.objects.new('Icosphere', me_icosphere)

# ---- transforms, parenting, visibility, modifiers, constraints
ob_icosphere.location = (0.0, 0.0, 0.0)

# ---- collection membership
col_collection.objects.link(ob_icosphere)

# ---- scene / render settings (as saved in the file)
scene.frame_start = 1; scene.frame_end = 250; scene.frame_set(1)
scene.render.engine = 'BLENDER_EEVEE_NEXT'
scene.cycles.sampling_pattern = 'TABULATED_SOBOL'
scene.cycles.use_light_tree = False
scene.view_settings.view_transform = 'Filmic'
bpy.context.view_layer.update()

# ---- added for rendering (the .blend has no active camera and no usable light): camera, sun
cam_auto = bpy.data.cameras.new('AutoCamera')
cam_auto.lens = 50.0
cam_auto.sensor_width = 36.0
cam_auto.clip_end = 1000.0
ob_auto_camera = bpy.data.objects.new('AutoCamera', cam_auto)
scene.collection.objects.link(ob_auto_camera)
ob_auto_camera.location = (0.281204, -0.347253, 0.295967)
ob_auto_camera.rotation_euler = (1.09748, -7.21219e-08, 0.694738)
scene.camera = ob_auto_camera
light_auto_sun = bpy.data.lights.new('AutoSun', 'SUN')
light_auto_sun.energy = 3.0
light_auto_sun.angle = 0.0523599
ob_auto_sun = bpy.data.objects.new('AutoSun', light_auto_sun)
scene.collection.objects.link(ob_auto_sun)
ob_auto_sun.rotation_euler = (0.872665, 0.174533, 0.523599)
bpy.context.view_layer.update()
